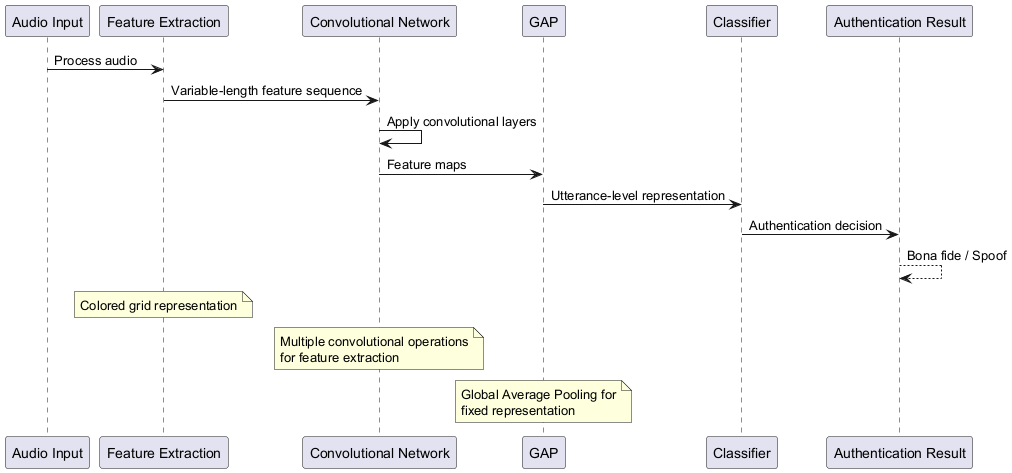

The diagram above was rendered by PlantUML. Its source (embedded in the PNG):
@startuml
participant "Audio Input" as Input
participant "Feature Extraction" as Features
participant "Convolutional Network" as CNN
participant "GAP" as GAP
participant "Classifier" as Classifier
participant "Authentication Result" as Result

Input -> Features: Process audio
Features -> CNN: Variable-length feature sequence
CNN -> CNN: Apply convolutional layers
CNN -> GAP: Feature maps
GAP -> Classifier: Utterance-level representation
Classifier -> Result: Authentication decision
Result --> Result: Bona fide / Spoof

note over Features
  Colored grid representation
end note

note over CNN
  Multiple convolutional operations
  for feature extraction
end note

note over GAP
  Global Average Pooling for
  fixed representation
end note
@enduml